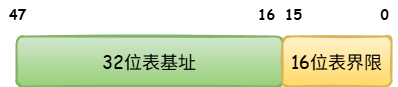

The diagram above was exported from draw.io. Its source (the exported page's mxGraphModel, read from the mxfile embedded in the PNG):
<mxGraphModel dx="876" dy="899" grid="0" gridSize="10" guides="1" tooltips="1" connect="1" arrows="1" fold="1" page="1" pageScale="1" pageWidth="827" pageHeight="1169" math="0" shadow="0">
  <root>
    <mxCell id="0" />
    <mxCell id="1" parent="0" />
    <mxCell id="grulFGYzcuEiUfPLTkmp-1" value="&lt;font face=&quot;Comic Sans MS&quot; style=&quot;font-size: 18px;&quot;&gt;32位表基址&lt;/font&gt;" style="rounded=1;whiteSpace=wrap;html=1;strokeWidth=2;fillWeight=4;hachureGap=8;hachureAngle=45;fillColor=#d5e8d4;sketch=1;gradientColor=#97d077;strokeColor=#82b366;" vertex="1" parent="1">
      <mxGeometry x="273" y="267" width="266" height="50" as="geometry" />
    </mxCell>
    <mxCell id="grulFGYzcuEiUfPLTkmp-2" value="&lt;font face=&quot;Comic Sans MS&quot; style=&quot;font-size: 18px;&quot;&gt;16位表界限&lt;/font&gt;" style="rounded=1;whiteSpace=wrap;html=1;strokeWidth=2;fillWeight=4;hachureGap=8;hachureAngle=45;fillColor=#fff2cc;sketch=1;gradientColor=#ffd966;strokeColor=#d6b656;" vertex="1" parent="1">
      <mxGeometry x="539" y="267" width="109" height="50" as="geometry" />
    </mxCell>
    <mxCell id="grulFGYzcuEiUfPLTkmp-3" value="&lt;b&gt;&lt;font face=&quot;Comic Sans MS&quot; style=&quot;font-size: 14px;&quot;&gt;47&lt;/font&gt;&lt;/b&gt;" style="text;html=1;align=center;verticalAlign=middle;resizable=0;points=[];autosize=1;strokeColor=none;fillColor=none;" vertex="1" parent="1">
      <mxGeometry x="256.5" y="231" width="35" height="29" as="geometry" />
    </mxCell>
    <mxCell id="grulFGYzcuEiUfPLTkmp-4" value="&lt;font face=&quot;Comic Sans MS&quot; style=&quot;font-size: 14px;&quot;&gt;&lt;b&gt;16&lt;/b&gt;&lt;/font&gt;" style="text;html=1;align=center;verticalAlign=middle;resizable=0;points=[];autosize=1;strokeColor=none;fillColor=none;" vertex="1" parent="1">
      <mxGeometry x="505" y="231" width="35" height="29" as="geometry" />
    </mxCell>
    <mxCell id="grulFGYzcuEiUfPLTkmp-5" value="&lt;font style=&quot;font-size: 14px;&quot; face=&quot;Comic Sans MS&quot;&gt;&lt;b&gt;15&lt;/b&gt;&lt;/font&gt;" style="text;html=1;align=center;verticalAlign=middle;resizable=0;points=[];autosize=1;strokeColor=none;fillColor=none;" vertex="1" parent="1">
      <mxGeometry x="532" y="231" width="35" height="29" as="geometry" />
    </mxCell>
    <mxCell id="grulFGYzcuEiUfPLTkmp-6" value="&lt;font face=&quot;Comic Sans MS&quot; style=&quot;font-size: 14px;&quot;&gt;&lt;b&gt;0&lt;/b&gt;&lt;/font&gt;" style="text;html=1;align=center;verticalAlign=middle;resizable=0;points=[];autosize=1;strokeColor=none;fillColor=none;" vertex="1" parent="1">
      <mxGeometry x="627" y="231" width="27" height="29" as="geometry" />
    </mxCell>
  </root>
</mxGraphModel>